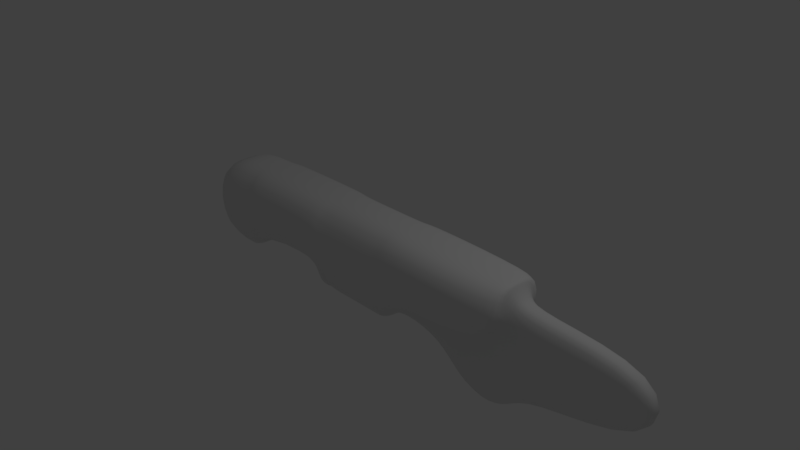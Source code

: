 # Source: laser_advanced.blend  (saved by Blender 2.79.0; exported with 4.5.12 LTS)
import bpy
from mathutils import Matrix  # noqa: F401  (used for matrix-valued properties, if any)

bpy.ops.wm.read_factory_settings(use_empty=True)
scene = bpy.context.scene
scene.name = 'Scene'

# ---- collections
col_collection_1 = bpy.data.collections.new('Collection 1'); scene.collection.children.link(col_collection_1)

# ---- materials (node trees are filled in below, after node groups)
mat_material = bpy.data.materials.new('Material')
mat_material.alpha_threshold = 0.0
mat_material.use_transparent_shadow = False
mat_material.roughness = 0.5
mat_material.line_color = (0.0, 0.0, 0.0, 1.0)

# ---- material node trees

# ---- world
world_world = bpy.data.worlds.new('World'); scene.world = world_world
world_world.color = (0.05088, 0.05088, 0.05088)
world_world.use_sun_shadow = False
world_world.sun_shadow_jitter_overblur = 0.0
world_world.cycles.sampling_method = 'MANUAL'

# ---- cameras
cam_camera = bpy.data.cameras.new('Camera')
cam_camera.clip_end = 100.0
cam_camera.lens = 35.0
cam_camera.sensor_width = 32.0
cam_camera.sensor_height = 18.0
cam_camera.ortho_scale = 7.314
cam_camera.dof.focus_distance = 0.0
cam_camera.dof.aperture_fstop = 128.0

# ---- lights
light_lamp = bpy.data.lights.new('Lamp', 'POINT')
light_lamp.transmission_factor = 0.0
light_lamp.cutoff_distance = 30.0
light_lamp.energy = 100.0
light_lamp.shadow_buffer_clip_start = 1.001
light_lamp.shadow_soft_size = 0.1
light_lamp.shadow_maximum_resolution = 0.006
light_lamp.use_absolute_resolution = True

# ---- meshes
me_cube = bpy.data.meshes.new('Cube')
me_cube.from_pydata([(-1.816, 0.0, 0.6354), (-2.041, -0.5171, -0.5989), (-2.928, -0.5171, -0.5989), (-1.816, -0.2879, -0.161), (-1.816, -0.5171, 0.6354), (-2.041, -0.5171, 0.6354), (-2.928, -0.5171, 0.6354), (-1.816, -0.5171, -0.161), (-2.041, 0.0, -0.5989), (-2.928, 0.0, -0.5989), (-2.041, 0.0, 0.6354), (-2.928, 0.0, 0.6354), (-0.6358, 0.0, 0.6354), (-1.928, -0.2423, -0.3799), (-0.6358, -0.5171, 0.6354), (-0.6358, -0.5171, -0.161), (-0.3621, 0.0, 0.6354), (-0.3621, 0.0, -0.5928), (-0.3621, -0.5171, 0.6354), (-0.3621, -0.5171, -0.5928), (0.3252, 0.0, 0.6354), (0.3252, 0.0, -0.5928), (0.3252, -0.5171, 0.6354), (0.3252, -0.5171, -0.5928), (0.6936, 0.0, 0.6354), (0.5973, 0.0, -0.5928), (0.6936, -0.5171, 0.6354), (0.5973, -0.5171, -0.5928), (0.7848, 0.0, 0.6354), (0.7059, 0.0, -0.4701), (0.7848, -0.5171, 0.6354), (0.7544, -0.5171, -0.167), (2.42, 0.0, 0.6016), (0.7059, -0.1933, -0.4701), (2.42, -0.5171, 0.6016), (2.473, -0.5171, -0.167), (-1.928, -0.5171, -0.3799), (-1.928, 0.0, -0.3799), (-1.928, -0.5171, 0.6354), (-1.928, 0.0, 0.6354), (-0.499, -0.5171, -0.3769), (-0.499, -0.5171, 0.6354), (-0.499, 0.0, 0.6354), (-0.499, 0.0, -0.3769), (-0.6358, -0.2879, -0.161), (-0.499, -0.2427, -0.3769), (0.5973, 0.0, -0.5928), (0.5973, -0.1933, -0.5928), (1.387, 0.0, -0.5278), (0.7544, -0.1933, -0.167), (2.42, 0.0, 0.6016), (1.387, -0.1933, -0.5278), (2.42, -0.2918, 0.6016), (2.473, -0.2918, -0.167), (1.684, 0.0, -0.8544), (1.536, -0.1933, -0.2097), (2.514, 0.0, 0.4311), (1.684, -0.1933, -0.8544), (2.514, -0.1933, 0.4311), (2.476, -0.1933, -0.2548), (4.289, 0.0, 0.3182), (1.804, -0.1933, -0.5229), (2.703, 0.0, 0.3321), (2.751, 0.0, -0.7371), (2.703, -0.1933, 0.3321), (2.751, -0.1933, -0.7371), (2.134, 0.0, -1.135), (2.134, -0.1933, -1.135), (2.514, 0.0, -0.9397), (2.514, -0.1933, -0.9397), (4.327, 0.0, -0.5213), (4.289, -0.1582, 0.3182), (4.327, -0.1582, -0.5213)], [], [(8, 1, 2, 9), (10, 11, 6, 5), (39, 38, 4, 0), (1, 5, 6, 2), (2, 6, 11, 9), (38, 36, 7, 4), (13, 45, 44, 3), (41, 40, 19, 18), (0, 4, 14, 12), (4, 7, 15, 14), (19, 17, 21, 23), (42, 41, 18, 16), (40, 45, 19), (22, 23, 27, 26), (18, 19, 23, 22), (16, 18, 22, 20), (24, 26, 30, 28), (20, 22, 26, 24), (23, 21, 25, 27), (34, 35, 53, 52), (35, 31, 49, 53), (26, 27, 31, 30), (27, 25, 46, 47), (30, 31, 35, 34), (28, 30, 34, 32), (1, 13, 36), (5, 1, 36, 38), (10, 5, 38, 39), (12, 14, 41, 42), (14, 15, 40, 41), (13, 1, 8), (15, 7, 3, 44), (7, 36, 13, 3), (40, 15, 44, 45), (45, 13, 37, 43), (8, 37, 13), (19, 45, 17), (17, 45, 43), (50, 52, 58, 56), (52, 53, 59, 58), (53, 49, 55, 59), (32, 34, 52, 50), (31, 27, 47, 49), (56, 58, 64, 62), (58, 59, 65, 64), (59, 55, 61, 65), (49, 47, 33, 55), (47, 46, 29, 33), (61, 51, 57, 67), (65, 61, 67, 69), (64, 65, 72, 71), (55, 33, 51, 61), (33, 29, 48, 51), (67, 66, 68, 69), (57, 54, 66, 67), (63, 65, 69, 68), (51, 48, 54, 57), (70, 60, 71, 72), (62, 64, 71, 60), (65, 63, 70, 72)])
me_cube.polygons.foreach_set('use_smooth', [True] * 60)
me_cube.materials.append(mat_material)
me_cube.use_remesh_preserve_volume = False
me_cube.use_remesh_preserve_attributes = False
me_cube.use_mirror_vertex_groups = False
me_cube.update()

# ---- objects
ob_cube = bpy.data.objects.new('Cube', me_cube)
ob_lamp = bpy.data.objects.new('Lamp', light_lamp)
ob_camera = bpy.data.objects.new('Camera', cam_camera)

# ---- transforms, parenting, visibility, modifiers, constraints
ob_cube.location = (0.0, 0.0, 0.0)
ob_cube.lock_rotations_4d = False
ob_cube.empty_display_type = 'ARROWS'
ob_cube.lineart.crease_threshold = 0.0
_m = ob_cube.modifiers.new('Mirror', 'MIRROR')
_m.use_axis = (False, True, False)
_m.use_clip = True
_m = ob_cube.modifiers.new('Subsurf', 'SUBSURF')
_m.uv_smooth = 'PRESERVE_CORNERS'
_m.quality = 2
_m.show_only_control_edges = False
ob_lamp.location = (4.076, 1.005, 5.904)
ob_lamp.rotation_euler = (0.6503, 0.05522, 1.866)
ob_lamp.lock_rotations_4d = False
ob_lamp.empty_display_type = 'ARROWS'
ob_lamp.color = (0.0, 0.0, 0.0, 0.0)
ob_lamp.lineart.crease_threshold = 0.0
ob_camera.location = (7.481, -6.508, 5.344)
ob_camera.rotation_euler = (1.109, 0.0, 0.8149)
ob_camera.lock_rotations_4d = False
ob_camera.empty_display_type = 'ARROWS'
ob_camera.color = (0.0, 0.0, 0.0, 0.0)
ob_camera.display_type = 'WIRE'
ob_camera.lineart.crease_threshold = 0.0

# ---- collection membership
col_collection_1.objects.link(ob_cube)
col_collection_1.objects.link(ob_lamp)
col_collection_1.objects.link(ob_camera)

# ---- scene / render settings (as saved in the file)
scene.camera = ob_camera
scene.frame_start = 1; scene.frame_end = 250; scene.frame_set(3)
scene.render.engine = 'BLENDER_EEVEE_NEXT'
scene.render.resolution_percentage = 50
scene.render.dither_intensity = 0.0
scene.cycles.use_denoising = False
scene.cycles.samples = 128
scene.cycles.sampling_pattern = 'TABULATED_SOBOL'
scene.cycles.use_adaptive_sampling = False
scene.cycles.use_light_tree = False
scene.cycles.blur_glossy = 0.0
scene.cycles.sample_clamp_indirect = 0.0
scene.view_settings.view_transform = 'Standard'
bpy.context.view_layer.update()
